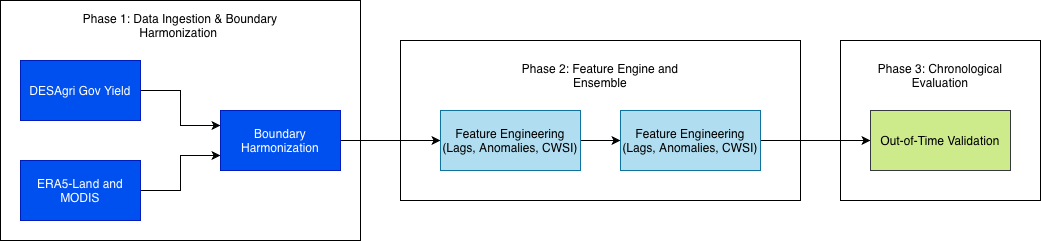

The diagram above was exported from draw.io. Its source (the exported page's mxGraphModel, read from the mxfile embedded in the PNG):
<mxGraphModel dx="1047" dy="708" grid="1" gridSize="10" guides="1" tooltips="1" connect="1" arrows="1" fold="1" page="1" pageScale="1" pageWidth="850" pageHeight="1100" math="0" shadow="0">
  <root>
    <mxCell id="0" />
    <mxCell id="1" parent="0" />
    <mxCell id="Jjo2_szl23frIr8iGqhB-7" parent="1" style="rounded=0;whiteSpace=wrap;html=1;" value="" vertex="1">
      <mxGeometry height="160" width="400" x="400" y="320" as="geometry" />
    </mxCell>
    <mxCell id="Jjo2_szl23frIr8iGqhB-6" parent="1" style="rounded=0;whiteSpace=wrap;html=1;" value="" vertex="1">
      <mxGeometry height="240" width="360" y="280" as="geometry" />
    </mxCell>
    <mxCell id="Jjo2_szl23frIr8iGqhB-4" edge="1" parent="1" source="apUY2wJEFHwwLVaB2JWP-1" style="edgeStyle=orthogonalEdgeStyle;rounded=0;orthogonalLoop=1;jettySize=auto;html=1;entryX=0;entryY=0.25;entryDx=0;entryDy=0;" target="Jjo2_szl23frIr8iGqhB-1">
      <mxGeometry relative="1" as="geometry" />
    </mxCell>
    <mxCell id="apUY2wJEFHwwLVaB2JWP-1" parent="1" style="rounded=0;whiteSpace=wrap;html=1;fillColor=light-dark(#0050EF,#3E5D8A);fontColor=light-dark(#FFFFFF,#FFFFFF);strokeColor=#001DBC;" value="DESAgri Gov Yield" vertex="1">
      <mxGeometry height="60" width="120" x="20" y="340" as="geometry" />
    </mxCell>
    <mxCell id="Jjo2_szl23frIr8iGqhB-5" edge="1" parent="1" source="apUY2wJEFHwwLVaB2JWP-2" style="edgeStyle=orthogonalEdgeStyle;rounded=0;orthogonalLoop=1;jettySize=auto;html=1;entryX=0;entryY=0.75;entryDx=0;entryDy=0;" target="Jjo2_szl23frIr8iGqhB-1">
      <mxGeometry relative="1" as="geometry" />
    </mxCell>
    <mxCell id="apUY2wJEFHwwLVaB2JWP-2" parent="1" style="rounded=0;whiteSpace=wrap;html=1;fillColor=light-dark(#0050EF,#3E5D8A);fontColor=light-dark(#FFFFFF,#FFFFFF);strokeColor=#001DBC;" value="ERA5-Land and MODIS" vertex="1">
      <mxGeometry height="60" width="120" x="20" y="440" as="geometry" />
    </mxCell>
    <mxCell id="apUY2wJEFHwwLVaB2JWP-12" parent="1" style="text;html=1;whiteSpace=wrap;strokeColor=none;fillColor=none;align=center;verticalAlign=middle;rounded=0;" value="&lt;span style=&quot;color: light-dark(rgb(0, 0, 0), rgb(255, 255, 255));&quot;&gt;Phase 1:&amp;nbsp;&lt;span style=&quot;caret-color: rgb(0, 0, 0); text-align: start;&quot;&gt;Data Ingestion &amp;amp; Boundary Harmonization&lt;/span&gt;&amp;nbsp;&lt;/span&gt;" vertex="1">
      <mxGeometry height="30" width="200" x="80" y="290" as="geometry" />
    </mxCell>
    <mxCell id="Jjo2_szl23frIr8iGqhB-12" edge="1" parent="1" source="Jjo2_szl23frIr8iGqhB-1" style="edgeStyle=orthogonalEdgeStyle;rounded=0;orthogonalLoop=1;jettySize=auto;html=1;" target="Jjo2_szl23frIr8iGqhB-8">
      <mxGeometry relative="1" as="geometry" />
    </mxCell>
    <mxCell id="Jjo2_szl23frIr8iGqhB-14" parent="1" style="rounded=0;whiteSpace=wrap;html=1;" value="" vertex="1">
      <mxGeometry height="160" width="200" x="840" y="320" as="geometry" />
    </mxCell>
    <mxCell id="Jjo2_szl23frIr8iGqhB-1" parent="1" style="rounded=0;whiteSpace=wrap;html=1;fillColor=light-dark(#0050EF,#3E5D8A);fontColor=light-dark(#FFFFFF,#FFFFFF);strokeColor=#001DBC;" value="Boundary Harmonization" vertex="1">
      <mxGeometry height="60" width="120" x="220" y="390" as="geometry" />
    </mxCell>
    <mxCell id="Jjo2_szl23frIr8iGqhB-10" edge="1" parent="1" source="Jjo2_szl23frIr8iGqhB-8" style="edgeStyle=orthogonalEdgeStyle;rounded=0;orthogonalLoop=1;jettySize=auto;html=1;" target="Jjo2_szl23frIr8iGqhB-9" value="">
      <mxGeometry relative="1" as="geometry" />
    </mxCell>
    <mxCell id="Jjo2_szl23frIr8iGqhB-8" parent="1" style="rounded=0;whiteSpace=wrap;html=1;fillColor=#b1ddf0;strokeColor=#10739e;" value="Feature Engineering&lt;div&gt;(Lags, Anomalies, CWSI)&lt;/div&gt;" vertex="1">
      <mxGeometry height="60" width="140" x="440" y="390" as="geometry" />
    </mxCell>
    <mxCell id="Jjo2_szl23frIr8iGqhB-16" edge="1" parent="1" source="Jjo2_szl23frIr8iGqhB-9" style="edgeStyle=orthogonalEdgeStyle;rounded=0;orthogonalLoop=1;jettySize=auto;html=1;exitX=1;exitY=0.5;exitDx=0;exitDy=0;" target="Jjo2_szl23frIr8iGqhB-15">
      <mxGeometry relative="1" as="geometry">
        <Array as="points" />
      </mxGeometry>
    </mxCell>
    <mxCell id="Jjo2_szl23frIr8iGqhB-9" parent="1" style="rounded=0;whiteSpace=wrap;html=1;fillColor=#b1ddf0;strokeColor=#10739e;" value="Feature Engineering&lt;div&gt;(Lags, Anomalies, CWSI)&lt;/div&gt;" vertex="1">
      <mxGeometry height="60" width="140" x="620" y="390" as="geometry" />
    </mxCell>
    <mxCell id="Jjo2_szl23frIr8iGqhB-13" parent="1" style="text;html=1;whiteSpace=wrap;strokeColor=none;fillColor=none;align=center;verticalAlign=middle;rounded=0;" value="Phase 2: Feature Engine and Ensemble" vertex="1">
      <mxGeometry height="30" width="160" x="520" y="340" as="geometry" />
    </mxCell>
    <mxCell id="Jjo2_szl23frIr8iGqhB-15" parent="1" style="rounded=0;whiteSpace=wrap;html=1;fillColor=#cdeb8b;strokeColor=#36393d;" value="Out-of-Time Validation" vertex="1">
      <mxGeometry height="60" width="140" x="870" y="390" as="geometry" />
    </mxCell>
    <mxCell id="Jjo2_szl23frIr8iGqhB-18" parent="1" style="text;html=1;whiteSpace=wrap;strokeColor=none;fillColor=none;align=center;verticalAlign=middle;rounded=0;" value="Phase 3: Chronological Evaluation" vertex="1">
      <mxGeometry height="30" width="130" x="875" y="340" as="geometry" />
    </mxCell>
  </root>
</mxGraphModel>